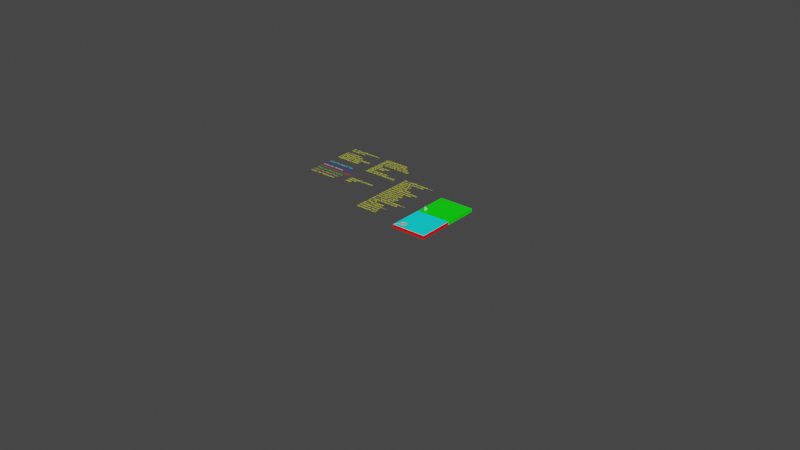 # Source: Simple_Square_Path.blend  (saved by Blender 3.4.6; exported with 4.5.12 LTS)
import bpy
from mathutils import Matrix  # noqa: F401  (used for matrix-valued properties, if any)

bpy.ops.wm.read_factory_settings(use_empty=True)
scene = bpy.context.scene
scene.name = 'Scene'

# ---- collections
col_collection_0_globals = bpy.data.collections.new('Collection 0 Globals'); scene.collection.children.link(col_collection_0_globals)
col_collection_out = bpy.data.collections.new('Collection Out'); col_collection_0_globals.children.link(col_collection_out)
col_collection_2 = bpy.data.collections.new('Collection 2'); scene.collection.children.link(col_collection_2)

# ---- materials (node trees are filled in below, after node groups)
mat_color4resultpaths = bpy.data.materials.new('Color4ResultPaths')
mat_color4resultpaths.use_transparent_shadow = False
mat_yellow = bpy.data.materials.new('Yellow')
mat_yellow.use_transparent_shadow = False
mat_color4parameters = bpy.data.materials.new('Color4Parameters')
mat_color4parameters.use_transparent_shadow = False
mat_color4pockets = bpy.data.materials.new('Color4Pockets')
mat_color4pockets.use_transparent_shadow = False
mat_color4resultbottom = bpy.data.materials.new('Color4ResultBottom')
mat_color4resultbottom.use_transparent_shadow = False
mat_color4resultsidewalls = bpy.data.materials.new('Color4ResultSideWalls')
mat_color4resultsidewalls.use_transparent_shadow = False
mat_color4resulttop = bpy.data.materials.new('Color4ResultTop')
mat_color4resulttop.use_transparent_shadow = False
mat_color4blank = bpy.data.materials.new('Color4Blank')
mat_color4blank.use_transparent_shadow = False

# ---- material node trees
mat_color4resultpaths.use_nodes = True; mat_color4resultpaths.node_tree.nodes.clear()
_N = mat_color4resultpaths.node_tree.nodes; _L = mat_color4resultpaths.node_tree.links
n0 = _N.new('ShaderNodeBsdfPrincipled'); n0.name = 'Principled BSDF'; n0.location = (10, 300)
n0.distribution = 'GGX'
n0.subsurface_method = 'BURLEY'
n0.inputs[0].default_value = (1.0, 0.453, 0.1303, 1.0)
n0.inputs[3].default_value = 1.45
n0.inputs[27].default_value = (0.0, 0.0, 0.0, 1.0)
n0.inputs[28].default_value = 1.0
n1 = _N.new('ShaderNodeOutputMaterial'); n1.name = 'Material Output'; n1.location = (300, 300)
_L.new(n0.outputs[0], n1.inputs[0])
n1.is_active_output = True
mat_yellow.use_nodes = True; mat_yellow.node_tree.nodes.clear()
_N = mat_yellow.node_tree.nodes; _L = mat_yellow.node_tree.links
n0 = _N.new('ShaderNodeOutputMaterial'); n0.name = 'Material Output'; n0.location = (300, 300)
n1 = _N.new('ShaderNodeBsdfPrincipled'); n1.name = 'Principled BSDF'; n1.location = (10, 300)
n1.distribution = 'GGX'
n1.subsurface_method = 'BURLEY'
n1.inputs[0].default_value = (1.0, 1.0, 0.0, 1.0)
n1.inputs[3].default_value = 1.45
n1.inputs[27].default_value = (0.0, 0.0, 0.0, 1.0)
n1.inputs[28].default_value = 1.0
_L.new(n1.outputs[0], n0.inputs[0])
n0.is_active_output = True
mat_color4parameters.use_nodes = True; mat_color4parameters.node_tree.nodes.clear()
_N = mat_color4parameters.node_tree.nodes; _L = mat_color4parameters.node_tree.links
n0 = _N.new('ShaderNodeBsdfPrincipled'); n0.name = 'Principled BSDF'; n0.location = (10, 300)
n0.distribution = 'GGX'
n0.subsurface_method = 'BURLEY'
n0.inputs[0].default_value = (1.0, 1.0, 0.009789, 1.0)
n0.inputs[3].default_value = 1.45
n0.inputs[27].default_value = (0.0, 0.0, 0.0, 1.0)
n0.inputs[28].default_value = 1.0
n1 = _N.new('ShaderNodeOutputMaterial'); n1.name = 'Material Output'; n1.location = (300, 300)
_L.new(n0.outputs[0], n1.inputs[0])
n1.is_active_output = True
mat_color4pockets.use_nodes = True; mat_color4pockets.node_tree.nodes.clear()
_N = mat_color4pockets.node_tree.nodes; _L = mat_color4pockets.node_tree.links
n0 = _N.new('ShaderNodeBsdfPrincipled'); n0.name = 'Principled BSDF'; n0.location = (10, 300)
n0.distribution = 'GGX'
n0.subsurface_method = 'BURLEY'
n0.inputs[3].default_value = 1.45
n0.inputs[27].default_value = (0.0, 0.0, 0.0, 1.0)
n0.inputs[28].default_value = 1.0
n1 = _N.new('ShaderNodeOutputMaterial'); n1.name = 'Material Output'; n1.location = (300, 300)
_L.new(n0.outputs[0], n1.inputs[0])
n1.is_active_output = True
mat_color4resultbottom.use_nodes = True; mat_color4resultbottom.node_tree.nodes.clear()
_N = mat_color4resultbottom.node_tree.nodes; _L = mat_color4resultbottom.node_tree.links
n0 = _N.new('ShaderNodeBsdfPrincipled'); n0.name = 'Principled BSDF'; n0.location = (10, 300)
n0.distribution = 'GGX'
n0.subsurface_method = 'BURLEY'
n0.inputs[0].default_value = (0.0, 0.0, 1.0, 1.0)
n0.inputs[3].default_value = 1.45
n0.inputs[27].default_value = (0.0, 0.0, 0.0, 1.0)
n0.inputs[28].default_value = 1.0
n1 = _N.new('ShaderNodeOutputMaterial'); n1.name = 'Material Output'; n1.location = (300, 300)
_L.new(n0.outputs[0], n1.inputs[0])
n1.is_active_output = True
mat_color4resultsidewalls.use_nodes = True; mat_color4resultsidewalls.node_tree.nodes.clear()
_N = mat_color4resultsidewalls.node_tree.nodes; _L = mat_color4resultsidewalls.node_tree.links
n0 = _N.new('ShaderNodeBsdfPrincipled'); n0.name = 'Principled BSDF'; n0.location = (10, 300)
n0.distribution = 'GGX'
n0.subsurface_method = 'BURLEY'
n0.inputs[0].default_value = (1.0, 0.0, 0.0, 1.0)
n0.inputs[3].default_value = 1.45
n0.inputs[27].default_value = (0.0, 0.0, 0.0, 1.0)
n0.inputs[28].default_value = 1.0
n1 = _N.new('ShaderNodeOutputMaterial'); n1.name = 'Material Output'; n1.location = (300, 300)
_L.new(n0.outputs[0], n1.inputs[0])
n1.is_active_output = True
mat_color4resulttop.use_nodes = True; mat_color4resulttop.node_tree.nodes.clear()
_N = mat_color4resulttop.node_tree.nodes; _L = mat_color4resulttop.node_tree.links
n0 = _N.new('ShaderNodeBsdfPrincipled'); n0.name = 'Principled BSDF'; n0.location = (10, 300)
n0.distribution = 'GGX'
n0.subsurface_method = 'BURLEY'
n0.inputs[0].default_value = (0.0, 1.0, 0.9929, 1.0)
n0.inputs[3].default_value = 1.45
n0.inputs[27].default_value = (0.0, 0.0, 0.0, 1.0)
n0.inputs[28].default_value = 1.0
n1 = _N.new('ShaderNodeOutputMaterial'); n1.name = 'Material Output'; n1.location = (300, 300)
_L.new(n0.outputs[0], n1.inputs[0])
n1.is_active_output = True
mat_color4blank.use_nodes = True; mat_color4blank.node_tree.nodes.clear()
_N = mat_color4blank.node_tree.nodes; _L = mat_color4blank.node_tree.links
n0 = _N.new('ShaderNodeBsdfPrincipled'); n0.name = 'Principled BSDF'; n0.location = (10, 300)
n0.distribution = 'GGX'
n0.subsurface_method = 'BURLEY'
n0.inputs[0].default_value = (0.0, 1.0, 0.0, 1.0)
n0.inputs[3].default_value = 1.45
n0.inputs[27].default_value = (0.0, 0.0, 0.0, 1.0)
n0.inputs[28].default_value = 1.0
n1 = _N.new('ShaderNodeOutputMaterial'); n1.name = 'Material Output'; n1.location = (300, 300)
_L.new(n0.outputs[0], n1.inputs[0])
n1.is_active_output = True

# ---- world
world_world = bpy.data.worlds.new('World'); scene.world = world_world
world_world.use_nodes = True; world_world.node_tree.nodes.clear()
_N = world_world.node_tree.nodes; _L = world_world.node_tree.links
n0 = _N.new('ShaderNodeOutputWorld'); n0.name = 'World Output'; n0.location = (300, 300)
n1 = _N.new('ShaderNodeBackground'); n1.name = 'Background'; n1.location = (10, 300)
n1.inputs[0].default_value = (0.05088, 0.05088, 0.05088, 1.0)
_L.new(n1.outputs[0], n0.inputs[0])
n0.is_active_output = True
world_world.color = (0.05088, 0.05088, 0.05088)
world_world.use_sun_shadow = False
world_world.sun_shadow_jitter_overblur = 0.0

# ---- meshes
me_cube_003 = bpy.data.meshes.new('Cube.003')
me_cube_003.from_pydata([(0.2032, 0.2032, 0.0), (0.2032, 0.0, 0.0), (1.27e-08, 0.2032, 0.0), (1.27e-08, 0.0, 0.0), (0.2032, 0.2032, -0.01905), (0.2032, 0.0, -0.01905), (1.27e-08, 0.2032, -0.01905), (1.27e-08, 0.0, -0.01905)], [], [(0, 2, 3, 1), (4, 5, 7, 6), (2, 6, 7, 3), (3, 7, 5, 1), (0, 4, 6, 2), (1, 5, 4, 0)])
_uv = me_cube_003.uv_layers.new(name='UVMap')
_uv.uv.foreach_set('vector', [0.625, 0.5, 0.875, 0.5, 0.875, 0.75, 0.625, 0.75, 0.625, 0.5, 0.625, 0.75, 0.875, 0.75, 0.875, 0.5, 0.875, 0.5, 0.875, 0.5, 0.875, 0.75, 0.875, 0.75, 0.875, 0.75, 0.875, 0.75, 0.625, 0.75, 0.625, 0.75, 0.625, 0.5, 0.625, 0.5, 0.875, 0.5, 0.875, 0.5, 0.625, 0.75, 0.625, 0.75, 0.625, 0.5, 0.625, 0.5])
me_cube_003.materials.append(mat_color4blank)
me_cube_003.use_remesh_preserve_volume = False
me_cube_003.use_remesh_preserve_attributes = False
me_cube_003.use_mirror_vertex_groups = False
me_cube_003.update()
me_test_mesh_006 = bpy.data.meshes.new('Test_Mesh.006')
me_test_mesh_006.from_pydata([(0.02857, 0.02857, 0.0), (0.04763, 0.02857, 0.0), (0.04763, 0.04763, 0.0), (0.02857, 0.04763, 0.0), (0.02222, 0.02857, 0.0), (0.02222, 0.04763, 0.0), (1.27e-08, 0.04763, 0.0), (1.27e-08, 0.02857, 0.0), (0.04763, 0.02222, 0.0), (1.27e-08, 0.02222, 0.0), (1.27e-08, 0.0, 0.0), (0.04763, 0.0, 0.0), (0.0254, 0.02222, 0.0), (1.27e-08, 0.02445, 0.0), (0.02485, 0.02227, 0.0), (0.00133, 0.02857, 0.0), (0.02431, 0.02242, 0.0), (0.01111, 0.02857, 0.0), (0.02381, 0.02265, 0.0), (0.01535, 0.02857, 0.0), (0.02336, 0.02297, 0.0), (0.01775, 0.02857, 0.0), (0.02297, 0.02336, 0.0), (0.01932, 0.02857, 0.0), (0.02265, 0.02381, 0.0), (0.02043, 0.02857, 0.0), (0.02242, 0.02431, 0.0), (0.02127, 0.02857, 0.0), (0.02227, 0.02485, 0.0), (0.02195, 0.02857, 0.0), (0.02222, 0.0254, 0.0), (0.2032, 0.03556, 0.0), (0.04763, 0.02195, 0.0), (0.2032, 0.0, 0.0), (0.0508, 0.02222, 0.0), (0.05398, 0.0225, 0.0), (0.2032, 0.04763, 0.0), (0.05398, 0.04763, 0.0), (0.05372, 0.02248, 0.0), (0.05398, 0.0254, 0.0), (0.05328, 0.02244, 0.0), (0.05393, 0.02485, 0.0), (0.05289, 0.02241, 0.0), (0.05378, 0.02431, 0.0), (0.05254, 0.02238, 0.0), (0.05355, 0.02381, 0.0), (0.05222, 0.02235, 0.0), (0.05323, 0.02336, 0.0), (0.05192, 0.02232, 0.0), (0.05284, 0.02297, 0.0), (0.05163, 0.0223, 0.0), (0.05239, 0.02265, 0.0), (0.05135, 0.02227, 0.0), (0.05189, 0.02242, 0.0), (0.02127, 0.04763, 0.0), (0.06296, 0.2032, 0.0), (1.27e-08, 0.2032, 0.0), (0.03113, 0.08441, 0.0), (0.05688, 0.04763, 0.0), (0.2032, 0.2032, 0.0), (0.035, 0.07888, 0.0), (0.02242, 0.05189, 0.0), (0.05355, 0.05239, 0.0), (0.05577, 0.04763, 0.0), (0.0381, 0.07445, 0.0), (0.02265, 0.05239, 0.0), (0.05378, 0.05189, 0.0), (0.05493, 0.04763, 0.0), (0.04077, 0.07064, 0.0), (0.02297, 0.05284, 0.0), (0.05393, 0.05135, 0.0), (0.05425, 0.04763, 0.0), (0.04322, 0.06714, 0.0), (0.02336, 0.05323, 0.0), (0.05398, 0.0508, 0.0), (0.04562, 0.06372, 0.0), (0.02381, 0.05355, 0.0), (0.04811, 0.06016, 0.0), (0.02431, 0.05378, 0.0), (0.05088, 0.0562, 0.0), (0.02485, 0.05393, 0.0), (0.05244, 0.05398, 0.0), (0.0254, 0.05398, 0.0), (0.05254, 0.05382, 0.0), (0.0508, 0.05398, 0.0), (0.05273, 0.05356, 0.0), (0.05135, 0.05393, 0.0), (0.0529, 0.05331, 0.0), (0.05189, 0.05378, 0.0), (0.02222, 0.05117, 0.0), (0.05307, 0.05307, 0.0), (0.05239, 0.05355, 0.0), (0.02227, 0.05135, 0.0), (0.02222, 0.0508, 0.0), (0.05323, 0.05284, 0.0), (0.05284, 0.05323, 0.0), (0.04763, 0.04763, -0.01638), (0.02857, 0.04763, -0.01638), (0.2032, 0.04763, -0.01905), (0.2032, 0.0, -0.01905), (1.27e-08, 0.0, -0.01905), (1.27e-08, 0.04763, -0.01905), (0.2032, 0.2032, -0.01905), (1.27e-08, 0.2032, -0.01905), (0.0508, 0.02222, -0.01638), (0.05135, 0.02227, -0.01638), (0.05189, 0.02242, -0.01638), (0.05239, 0.02265, -0.01638), (0.05284, 0.02297, -0.01638), (0.05323, 0.02336, -0.01638), (0.05355, 0.02381, -0.01638), (0.05378, 0.02431, -0.01638), (0.05393, 0.02485, -0.01638), (0.05398, 0.0254, -0.01638), (0.05398, 0.04763, -0.01638), (0.04763, 0.02222, -0.01638), (1.27e-08, 0.04763, -0.01638), (1.27e-08, 0.0, -0.01638), (1.27e-08, 0.02857, -0.01638), (1.27e-08, 0.02222, -0.01638), (1.27e-08, 0.02445, -0.01638), (1.27e-08, 0.2032, -0.01638), (0.02222, 0.02857, -0.01638), (0.02222, 0.0254, -0.01638), (0.02227, 0.02485, -0.01638), (0.02242, 0.02431, -0.01638), (0.02265, 0.02381, -0.01638), (0.02297, 0.02336, -0.01638), (0.02336, 0.02297, -0.01638), (0.02381, 0.02265, -0.01638), (0.02431, 0.02242, -0.01638), (0.02485, 0.02227, -0.01638), (0.0254, 0.02222, -0.01638), (0.04763, 0.02857, -0.01638), (0.2032, 0.0, -0.01638), (0.04763, 0.0, -0.01638), (0.02222, 0.04763, -0.01638), (0.02857, 0.02857, -0.01638), (0.2032, 0.2032, -0.01638), (0.06296, 0.2032, -0.01638), (0.2032, 0.04763, -0.01638), (0.2032, 0.03556, -0.01638), (0.02222, 0.0508, -0.01638), (0.02857, 0.02222, 0.0), (0.02857, 0.02222, -0.01638), (0.02857, 0.05398, -0.01638), (0.0254, 0.05398, -0.01638), (0.02485, 0.05393, -0.01638), (0.02431, 0.05378, -0.01638), (0.02381, 0.05355, -0.01638), (0.02336, 0.05323, -0.01638), (0.02297, 0.05284, -0.01638), (0.02265, 0.05239, -0.01638), (0.02242, 0.05189, -0.01638), (0.02227, 0.05135, -0.01638), (0.02857, 0.05398, 0.0), (0.05398, 0.0508, -0.01638), (0.05393, 0.05135, -0.01638), (0.05378, 0.05189, -0.01638), (0.05355, 0.05239, -0.01638), (0.05323, 0.05284, -0.01638), (0.05284, 0.05323, -0.01638), (0.05239, 0.05355, -0.01638), (0.05189, 0.05378, -0.01638), (0.05135, 0.05393, -0.01638), (0.0508, 0.05398, -0.01638)], [], [(0, 1, 2, 3), (4, 5, 6, 7), (8, 9, 10, 11), (12, 13, 9), (14, 15, 7, 13), (16, 17, 15), (18, 19, 17), (20, 21, 19), (22, 23, 21), (24, 25, 23), (26, 27, 25), (28, 29, 27), (30, 4, 29), (31, 32, 11, 33), (34, 8, 32), (35, 31, 36, 37), (38, 35, 39), (40, 38, 41), (42, 40, 43), (44, 42, 45), (46, 44, 47), (48, 46, 49), (50, 48, 51), (52, 50, 53), (54, 55, 56, 6), (57, 58, 36, 59, 55), (60, 57, 61), (62, 63, 58), (64, 60, 65), (66, 67, 63), (68, 64, 69), (70, 71, 67), (72, 68, 73), (74, 37, 71), (75, 72, 76), (77, 75, 78), (79, 77, 80), (81, 79, 82), (83, 81, 84), (85, 83, 86), (87, 85, 88), (89, 54, 5), (90, 87, 91), (92, 89, 93), (94, 90, 95), (2, 96, 97, 3), (98, 99, 100, 101), (102, 98, 101, 103), (104, 105, 106, 107, 108, 109, 110, 111, 112, 113, 114, 96, 115), (116, 101, 100, 117), (7, 6, 116, 118), (9, 119, 117, 10), (9, 13, 120, 119), (13, 7, 118, 120), (116, 121, 103, 101), (116, 6, 56, 121), (122, 123, 124, 125, 126, 127, 128, 129, 130, 131, 132, 115, 133), (117, 100, 99, 134), (11, 10, 117, 135), (11, 135, 134, 33), (97, 136, 122, 137), (138, 102, 103, 121), (55, 139, 121, 56), (55, 59, 138, 139), (1, 133, 96, 2), (140, 134, 99, 98), (141, 31, 33, 134), (141, 140, 36, 31), (140, 98, 102, 138), (36, 140, 138, 59), (0, 137, 133, 1), (3, 97, 137, 0), (4, 122, 136, 5), (30, 123, 122, 4), (5, 136, 142, 93), (143, 144, 132, 12), (12, 132, 131, 14), (14, 131, 130, 16), (16, 130, 129, 18), (18, 129, 128, 20), (20, 128, 127, 22), (22, 127, 126, 24), (24, 126, 125, 26), (26, 125, 124, 28), (28, 124, 123, 30), (97, 145, 146, 147, 148, 149, 150, 151, 152, 153, 154, 142, 136), (92, 154, 153, 61), (61, 153, 152, 65), (65, 152, 151, 69), (69, 151, 150, 73), (73, 150, 149, 76), (76, 149, 148, 78), (78, 148, 147, 80), (80, 147, 146, 82), (155, 82, 146, 145), (93, 142, 154, 92), (143, 8, 115, 144), (34, 104, 115, 8), (52, 105, 104, 34), (37, 114, 113, 39), (74, 156, 114, 37), (39, 113, 112, 41), (41, 112, 111, 43), (43, 111, 110, 45), (45, 110, 109, 47), (47, 109, 108, 49), (49, 108, 107, 51), (51, 107, 106, 53), (53, 106, 105, 52), (97, 114, 156, 157, 158, 159, 160, 161, 162, 163, 164, 165, 145), (94, 160, 159, 62), (62, 159, 158, 66), (66, 158, 157, 70), (70, 157, 156, 74), (155, 145, 165, 84), (84, 165, 164, 86), (86, 164, 163, 88), (88, 163, 162, 91), (91, 162, 161, 95), (95, 161, 160, 94)])
me_test_mesh_006.polygons.foreach_set('material_index', [0, 0, 0, 0, 0, 0, 0, 0, 0, 0, 0, 0, 0, 0, 0, 0, 0, 0, 0, 0, 0, 0, 0, 0, 0, 0, 0, 0, 0, 0, 0, 0, 0, 0, 0, 0, 0, 0, 0, 0, 0, 0, 0, 0, 0, 2, 1, 1, 1, 2, 2, 2, 2, 2, 2, 2, 1, 2, 2, 2, 1, 2, 2, 2, 2, 2, 2, 2, 2, 2, 2, 2, 2, 2, 2, 2, 2, 2, 2, 2, 2, 2, 2, 2, 2, 1, 2, 2, 2, 2, 2, 2, 2, 2, 2, 2, 2, 2, 2, 2, 2, 2, 2, 2, 2, 2, 2, 2, 2, 1, 2, 2, 2, 2, 2, 2, 2, 2, 2, 2])
me_test_mesh_006.materials.append(mat_color4resulttop)
me_test_mesh_006.materials.append(mat_color4resultbottom)
me_test_mesh_006.materials.append(mat_color4resultsidewalls)
me_test_mesh_006.update()
me_pocket_mesh_data_005 = bpy.data.meshes.new('pocket_mesh_data.005')
me_pocket_mesh_data_005.from_pydata([(0.0, 0.0, 0.0), (0.0, 0.0254, 0.0), (0.0254, 0.0254, 0.0), (0.0254, 0.0, 0.0), (0.0, 0.0, 0.0254)], [(3, 0), (1, 2), (2, 3)], [(0, 4, 1)])
me_pocket_mesh_data_005.update()

# ---- curves / text
cu_path0_004 = bpy.data.curves.new('Path0.004', 'CURVE')
cu_path0_004.dimensions = '3D'
_sp = cu_path0_004.splines.new('POLY'); _sp.points.add(46)
_sp.points.foreach_set('co', [0.0, 0.0, 0.0, 1.0, 0.0, 0.0, 0.00254, 1.0, 0.0254, 0.0254, 0.00254, 1.0, 0.0254, 0.0254, -0.00254, 1.0, 0.0254, 0.0254, -0.00254, 1.0, 0.0254, 0.0508, -0.00254, 1.0, 0.0508, 0.0508, -0.00254, 1.0, 0.0508, 0.0254, -0.00254, 1.0, 0.0254, 0.0254, -0.00254, 1.0, 0.0254, 0.0254, -0.00508, 1.0, 0.0254, 0.0254, -0.00508, 1.0, 0.0254, 0.0508, -0.00508, 1.0, 0.0508, 0.0508, -0.00508, 1.0, 0.0508, 0.0254, -0.00508, 1.0, 0.0254, 0.0254, -0.00508, 1.0, 0.0254, 0.0254, -0.00762, 1.0, 0.0254, 0.0254, -0.00762, 1.0, 0.0254, 0.0508, -0.00762, 1.0, 0.0508, 0.0508, -0.00762, 1.0, 0.0508, 0.0254, -0.00762, 1.0, 0.0254, 0.0254, -0.00762, 1.0, 0.0254, 0.0254, -0.01016, 1.0, 0.0254, 0.0254, -0.01016, 1.0, 0.0254, 0.0508, -0.01016, 1.0, 0.0508, 0.0508, -0.01016, 1.0, 0.0508, 0.0254, -0.01016, 1.0, 0.0254, 0.0254, -0.01016, 1.0, 0.0254, 0.0254, -0.0127, 1.0, 0.0254, 0.0254, -0.0127, 1.0, 0.0254, 0.0508, -0.0127, 1.0, 0.0508, 0.0508, -0.0127, 1.0, 0.0508, 0.0254, -0.0127, 1.0, 0.0254, 0.0254, -0.0127, 1.0, 0.0254, 0.0254, -0.01524, 1.0, 0.0254, 0.0254, -0.01524, 1.0, 0.0254, 0.0508, -0.01524, 1.0, 0.0508, 0.0508, -0.01524, 1.0, 0.0508, 0.0254, -0.01524, 1.0, 0.0254, 0.0254, -0.01524, 1.0, 0.0254, 0.0254, -0.01651, 1.0, 0.0254, 0.0254, -0.01651, 1.0, 0.0254, 0.0508, -0.01651, 1.0, 0.0508, 0.0508, -0.01651, 1.0, 0.0508, 0.0254, -0.01651, 1.0, 0.0254, 0.0254, -0.01651, 1.0, 0.0254, 0.0254, 0.00254, 1.0, 0.0, 0.0, 0.0, 0.0])
_sp.resolution_u = 2
cu_path0_004.materials.append(mat_color4resultpaths)
cu_path0_004.bevel_depth = 0.00025
cu_path0_004.resolution_u = 2
cu_path0_004.fill_mode = 'FULL'
txt_text = bpy.data.curves.new('Text', 'FONT')
txt_text.dimensions = '2D'
txt_text.body = '(GCodePreAmble)\n(SETUP MACHINE)\nG0 G49 G40 G17 G90\nM6 T0 (TOOL DIA. 0.25)\nG64\nG20 (inches)\nM04 S500\nM07\nG00 G43 H0 Z0.1\n(END SETUP MACHINE)'
txt_text.materials.append(mat_yellow)
txt_text.use_path_clamp = True
txt_text.size = 0.02
txt_text_001 = bpy.data.curves.new('Text.001', 'FONT')
txt_text_001.dimensions = '2D'
txt_text_001.body = '(GCodePostAmble)\nM5 M9\nM30'
txt_text_001.materials.append(mat_yellow)
txt_text_001.use_path_clamp = True
txt_text_001.size = 0.02
txt_text_002 = bpy.data.curves.new('Text.002', 'FONT')
txt_text_002.dimensions = '2D'
txt_text_002.body = '#-----JobParameters-----\n# Units are Inches\nSafeZ=0.1\nZStep=-0.1\nSpeed=60\nFinishing=False\nFinishingBottom=False\nFinishAmount=0.01\nStepOver=0.5\nFinishSpeed=50\nStartDepth=0\nEndDepth=-0.65\nDiameter=0.25\n#-----ImageParameters-----\nRoughDiameter=0.25\n# 1/16\nYStep=0.0625\n#-----DrillPaths-----\nFastPeck=False\nSlowPeck=False\nPeckDepth=-0.1'
txt_text_002.materials.append(mat_yellow)
txt_text_002.use_path_clamp = True
txt_text_002.size = 0.02
txt_text_003 = bpy.data.curves.new('Text.003', 'FONT')
txt_text_003.dimensions = '2D'
txt_text_003.body = '#---ProjectParameters---\nVersion=1.0\n\n#---Imperial---\nMsgHeight=0.03\nPathBevelDepth=0.00025\nMsgZOffset=0.001\nPathZOffset=0.001\n'
txt_text_003.materials.append(mat_yellow)
txt_text_003.use_path_clamp = True
txt_text_003.size = 0.02
txt_text_010 = bpy.data.curves.new('Text.010', 'FONT')
txt_text_010.dimensions = '2D'
txt_text_010.body = 'Color for Result Paths'
txt_text_010.materials.append(mat_color4resultpaths)
txt_text_010.use_path_clamp = True
txt_text_010.size = 0.02
txt_text_008 = bpy.data.curves.new('Text.008', 'FONT')
txt_text_008.dimensions = '2D'
txt_text_008.body = 'Color for Parameters'
txt_text_008.materials.append(mat_color4parameters)
txt_text_008.use_path_clamp = True
txt_text_008.size = 0.02
txt_text_007 = bpy.data.curves.new('Text.007', 'FONT')
txt_text_007.dimensions = '2D'
txt_text_007.body = 'Color for Pockets'
txt_text_007.materials.append(mat_color4pockets)
txt_text_007.use_path_clamp = True
txt_text_007.size = 0.02
txt_text_006 = bpy.data.curves.new('Text.006', 'FONT')
txt_text_006.dimensions = '2D'
txt_text_006.body = 'Color for Result Bottom'
txt_text_006.materials.append(mat_color4resultbottom)
txt_text_006.use_path_clamp = True
txt_text_006.size = 0.02
txt_text_005 = bpy.data.curves.new('Text.005', 'FONT')
txt_text_005.dimensions = '2D'
txt_text_005.body = 'Color for Result Side Walls'
txt_text_005.materials.append(mat_color4resultsidewalls)
txt_text_005.use_path_clamp = True
txt_text_005.size = 0.02
txt_text_004 = bpy.data.curves.new('Text.004', 'FONT')
txt_text_004.dimensions = '2D'
txt_text_004.body = 'Color for Result Top'
txt_text_004.materials.append(mat_color4resulttop)
txt_text_004.use_path_clamp = True
txt_text_004.size = 0.02
txt_text_009 = bpy.data.curves.new('Text.009', 'FONT')
txt_text_009.dimensions = '2D'
txt_text_009.body = 'Color for Blank/Tenons'
txt_text_009.materials.append(mat_color4blank)
txt_text_009.use_path_clamp = True
txt_text_009.size = 0.02

# ---- objects
ob_path0 = bpy.data.objects.new('Path0', cu_path0_004)
ob_gcodepreamble = bpy.data.objects.new('GCodePreAmble', txt_text)
ob_gcodepostamble = bpy.data.objects.new('GCodePostAmble', txt_text_001)
ob_jobparameters = bpy.data.objects.new('JobParameters', txt_text_002)
ob_projectparameters = bpy.data.objects.new('ProjectParameters', txt_text_003)
ob_color4resultpaths = bpy.data.objects.new('Color4ResultPaths', txt_text_010)
ob_color4parameters = bpy.data.objects.new('Color4Parameters', txt_text_008)
ob_color4pockets = bpy.data.objects.new('Color4Pockets', txt_text_007)
ob_color4resultbottom = bpy.data.objects.new('Color4ResultBottom', txt_text_006)
ob_color4resultsidewalls = bpy.data.objects.new('Color4ResultSideWalls', txt_text_005)
ob_color4resulttop = bpy.data.objects.new('Color4ResultTop', txt_text_004)
ob_materialblank = bpy.data.objects.new('MaterialBlank', me_cube_003)
ob_color4blank = bpy.data.objects.new('Color4Blank', txt_text_009)
ob_out_material0 = bpy.data.objects.new('Out.Material0', me_test_mesh_006)
ob_001_path_x = bpy.data.objects.new('001.Path.X', me_pocket_mesh_data_005)

# ---- transforms, parenting, visibility, modifiers, constraints
ob_path0.location = (0.0, -0.2032, 0.001)
ob_gcodepreamble.location = (-0.5514, 0.3895, 0.0)
ob_gcodepreamble.lineart.crease_threshold = 0.0
ob_gcodepostamble.location = (-0.5518, 0.07864, 0.0)
ob_gcodepostamble.lineart.crease_threshold = 0.0
ob_jobparameters.location = (-0.2917, 0.2412, 0.0)
ob_jobparameters.lineart.crease_threshold = 0.0
ob_projectparameters.location = (-0.805, 0.3912, 0.0)
ob_projectparameters.lineart.crease_threshold = 0.0
ob_color4resultpaths.location = (-0.802, 0.04755, 0.0)
ob_color4resultpaths.lineart.crease_threshold = 0.0
ob_color4parameters.location = (-0.802, 0.02174, 0.0)
ob_color4parameters.lineart.crease_threshold = 0.0
ob_color4pockets.location = (-0.802, 0.1262, 0.0)
ob_color4pockets.lineart.crease_threshold = 0.0
ob_color4resultbottom.location = (-0.802, 0.1489, 0.0)
ob_color4resultbottom.lineart.crease_threshold = 0.0
ob_color4resultsidewalls.location = (-0.802, 0.09997, 0.0)
ob_color4resultsidewalls.lineart.crease_threshold = 0.0
ob_color4resulttop.location = (-0.802, 0.1778, 0.0)
ob_color4resulttop.lineart.crease_threshold = 0.0
ob_materialblank.location = (0.0, 0.0, 0.0)
ob_materialblank.lock_rotations_4d = False
ob_materialblank.empty_display_type = 'ARROWS'
ob_materialblank.lineart.crease_threshold = 0.0
ob_color4blank.location = (-0.802, 0.07376, 0.0)
ob_color4blank.lineart.crease_threshold = 0.0
ob_out_material0.location = (0.0, -0.2032, 0.0)
ob_001_path_x.location = (0.0254, 0.0254, 0.000254)

# ---- collection membership
scene.collection.objects.link(ob_path0)
col_collection_0_globals.objects.link(ob_gcodepreamble)
col_collection_0_globals.objects.link(ob_gcodepostamble)
col_collection_0_globals.objects.link(ob_jobparameters)
col_collection_0_globals.objects.link(ob_projectparameters)
col_collection_0_globals.objects.link(ob_color4resultpaths)
col_collection_0_globals.objects.link(ob_color4parameters)
col_collection_0_globals.objects.link(ob_color4pockets)
col_collection_0_globals.objects.link(ob_color4resultbottom)
col_collection_0_globals.objects.link(ob_color4resultsidewalls)
col_collection_0_globals.objects.link(ob_color4resulttop)
col_collection_0_globals.objects.link(ob_materialblank)
col_collection_0_globals.objects.link(ob_color4blank)
col_collection_out.objects.link(ob_out_material0)
col_collection_2.objects.link(ob_001_path_x)

# ---- scene / render settings (as saved in the file)
scene.frame_start = 1; scene.frame_end = 250; scene.frame_set(4)
scene.render.engine = 'BLENDER_EEVEE_NEXT'
scene.cycles.use_denoising = False
scene.cycles.samples = 128
scene.cycles.sampling_pattern = 'TABULATED_SOBOL'
scene.cycles.use_adaptive_sampling = False
scene.cycles.use_light_tree = False
scene.view_settings.view_transform = 'Filmic'
bpy.context.view_layer.update()

# ---- added for rendering (the .blend has no active camera and no usable light): camera, sun
cam_auto = bpy.data.cameras.new('AutoCamera')
cam_auto.lens = 50.0
cam_auto.sensor_width = 36.0
cam_auto.clip_end = 1000.0
ob_auto_camera = bpy.data.objects.new('AutoCamera', cam_auto)
scene.collection.objects.link(ob_auto_camera)
ob_auto_camera.location = (3.29501, -4.10133, 2.6097)
ob_auto_camera.rotation_euler = (1.09748, -7.21219e-08, 0.694738)
scene.camera = ob_auto_camera
light_auto_sun = bpy.data.lights.new('AutoSun', 'SUN')
light_auto_sun.energy = 3.0
light_auto_sun.angle = 0.0523599
ob_auto_sun = bpy.data.objects.new('AutoSun', light_auto_sun)
scene.collection.objects.link(ob_auto_sun)
ob_auto_sun.rotation_euler = (0.872665, 0.174533, 0.523599)
bpy.context.view_layer.update()
